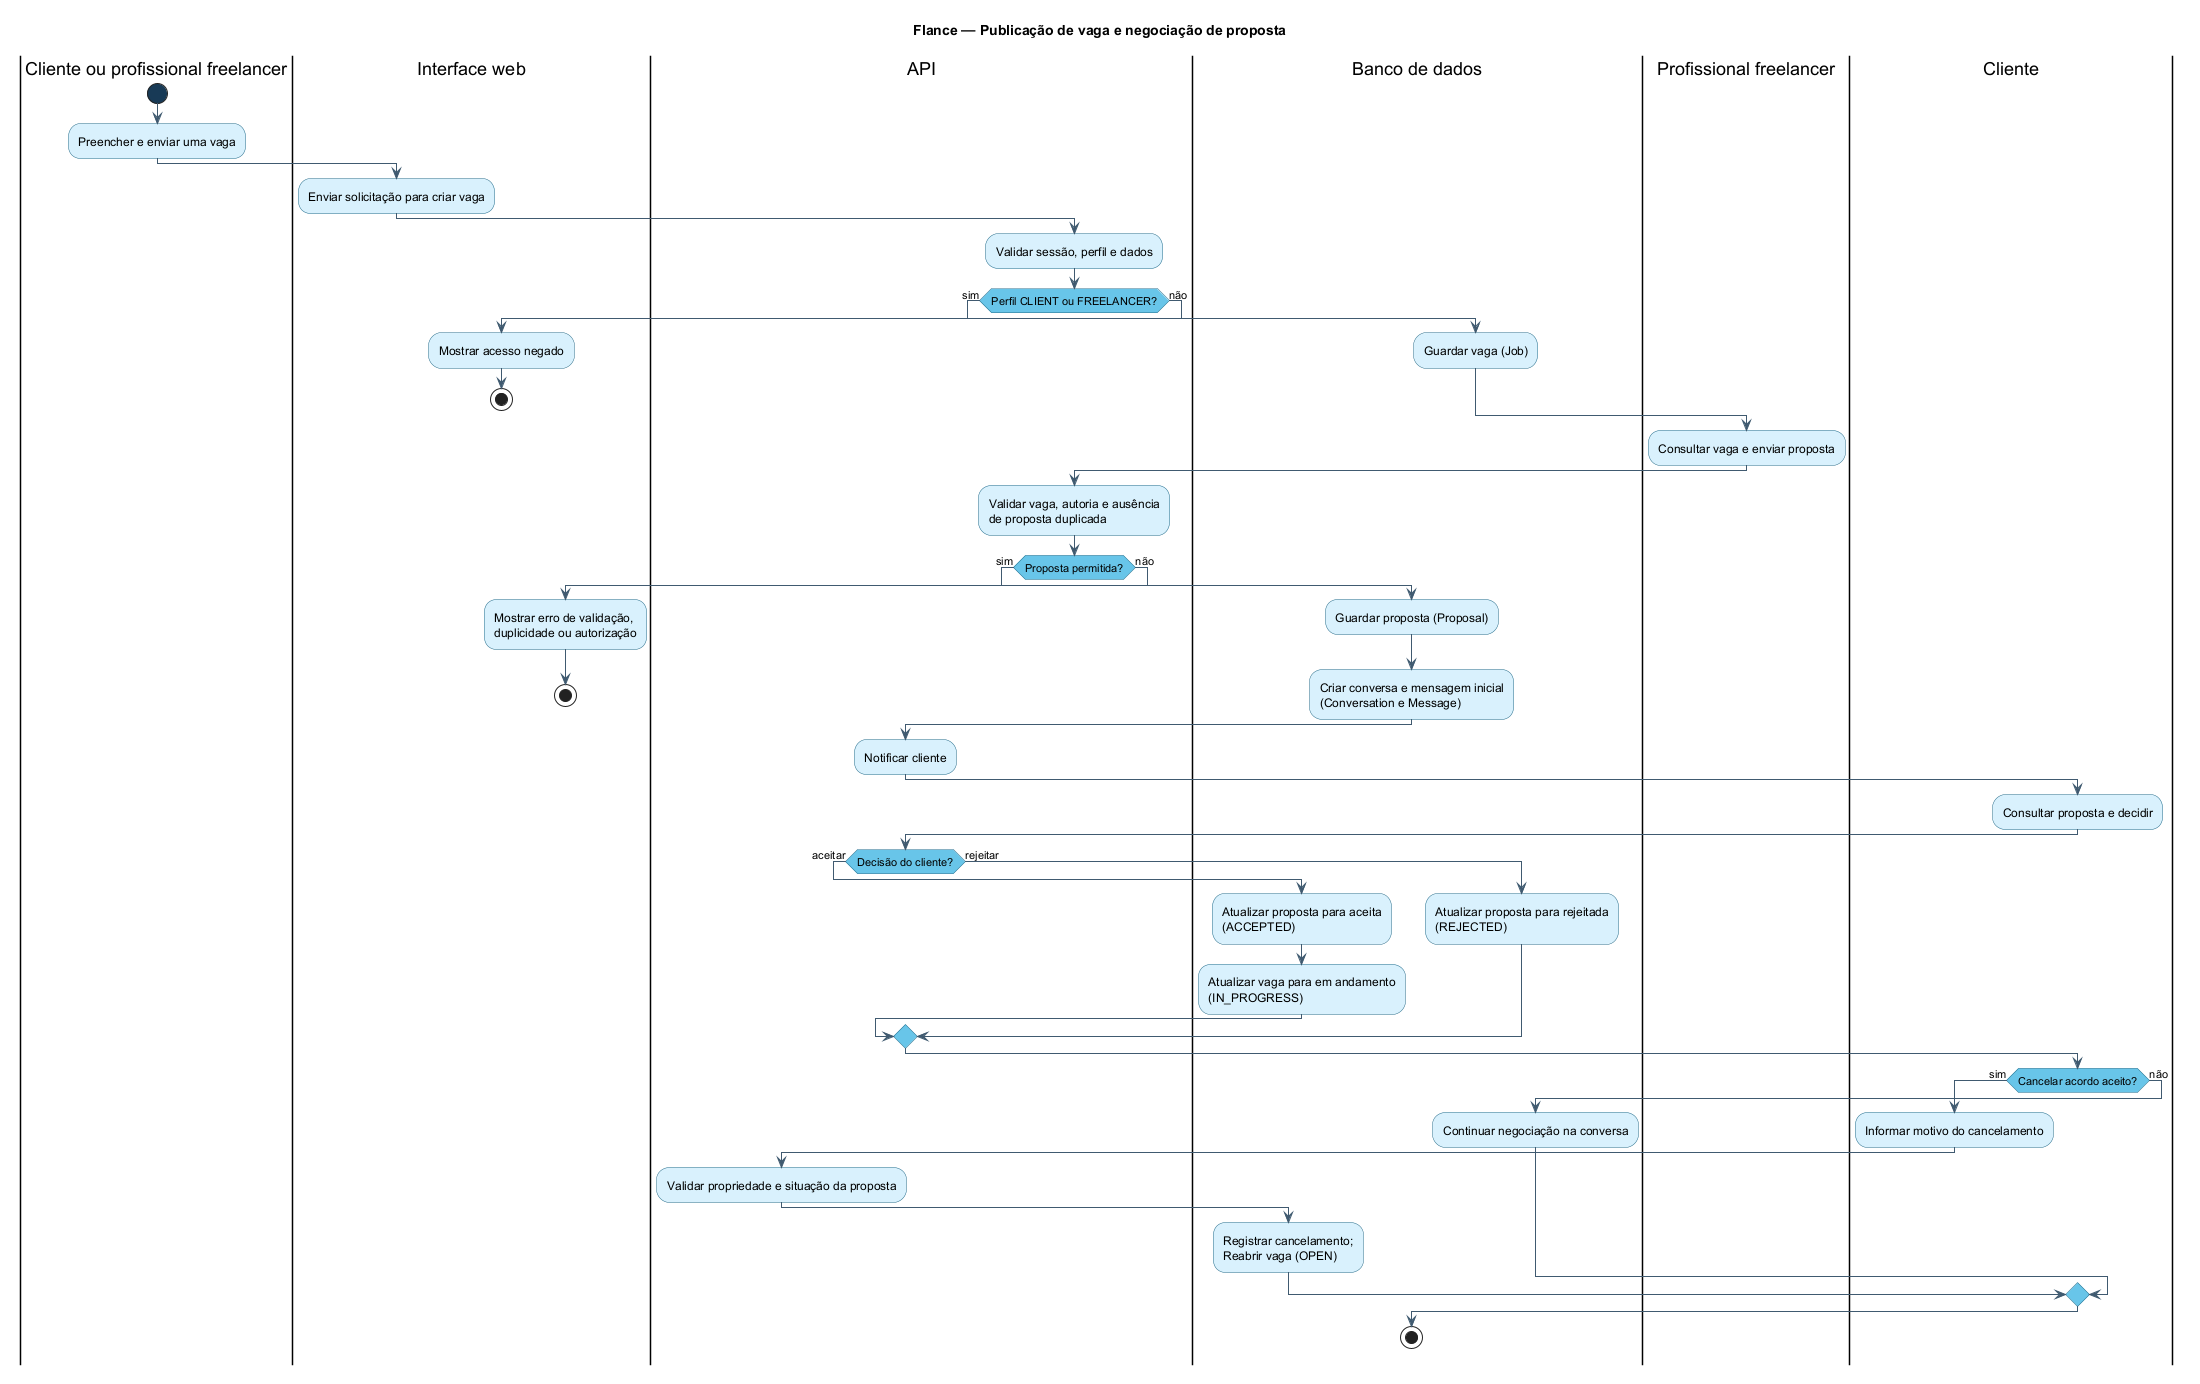

The diagram above was rendered by PlantUML. Its source (embedded in the PNG):
@startuml fluxo-vagas-propostas
title Flance — Publicação de vaga e negociação de proposta
skinparam shadowing false
skinparam linetype ortho
skinparam activityBackgroundColor #D8F1FC
skinparam activityBorderColor #246A89
skinparam activityDiamondBackgroundColor #69C5E8
skinparam activityDiamondBorderColor #246A89
skinparam activityStartColor #183B56
skinparam activityEndColor #183B56
skinparam ArrowColor #405B70

|Cliente ou profissional freelancer|
start
:Preencher e enviar uma vaga;
|Interface web|
:Enviar solicitação para criar vaga;
|API|
:Validar sessão, perfil e dados;
if (Perfil CLIENT ou FREELANCER?) then (sim)
  |Banco de dados|
  :Guardar vaga (Job);
else (não)
  |Interface web|
  :Mostrar acesso negado;
  stop
endif

|Profissional freelancer|
:Consultar vaga e enviar proposta;
|API|
:Validar vaga, autoria e ausência\nde proposta duplicada;
if (Proposta permitida?) then (sim)
  |Banco de dados|
  :Guardar proposta (Proposal);
  :Criar conversa e mensagem inicial\n(Conversation e Message);
  |API|
  :Notificar cliente;
  |Cliente|
  :Consultar proposta e decidir;
  |API|
  if (Decisão do cliente?) then (aceitar)
    |Banco de dados|
    :Atualizar proposta para aceita\n(ACCEPTED);
    :Atualizar vaga para em andamento\n(IN_PROGRESS);
  else (rejeitar)
    |Banco de dados|
    :Atualizar proposta para rejeitada\n(REJECTED);
  endif
  |Cliente|
  if (Cancelar acordo aceito?) then (sim)
    :Informar motivo do cancelamento;
    |API|
    :Validar propriedade e situação da proposta;
    |Banco de dados|
    :Registrar cancelamento;\nReabrir vaga (OPEN);
  else (não)
    :Continuar negociação na conversa;
  endif
  stop
else (não)
  |Interface web|
  :Mostrar erro de validação,\nduplicidade ou autorização;
  stop
endif
@enduml